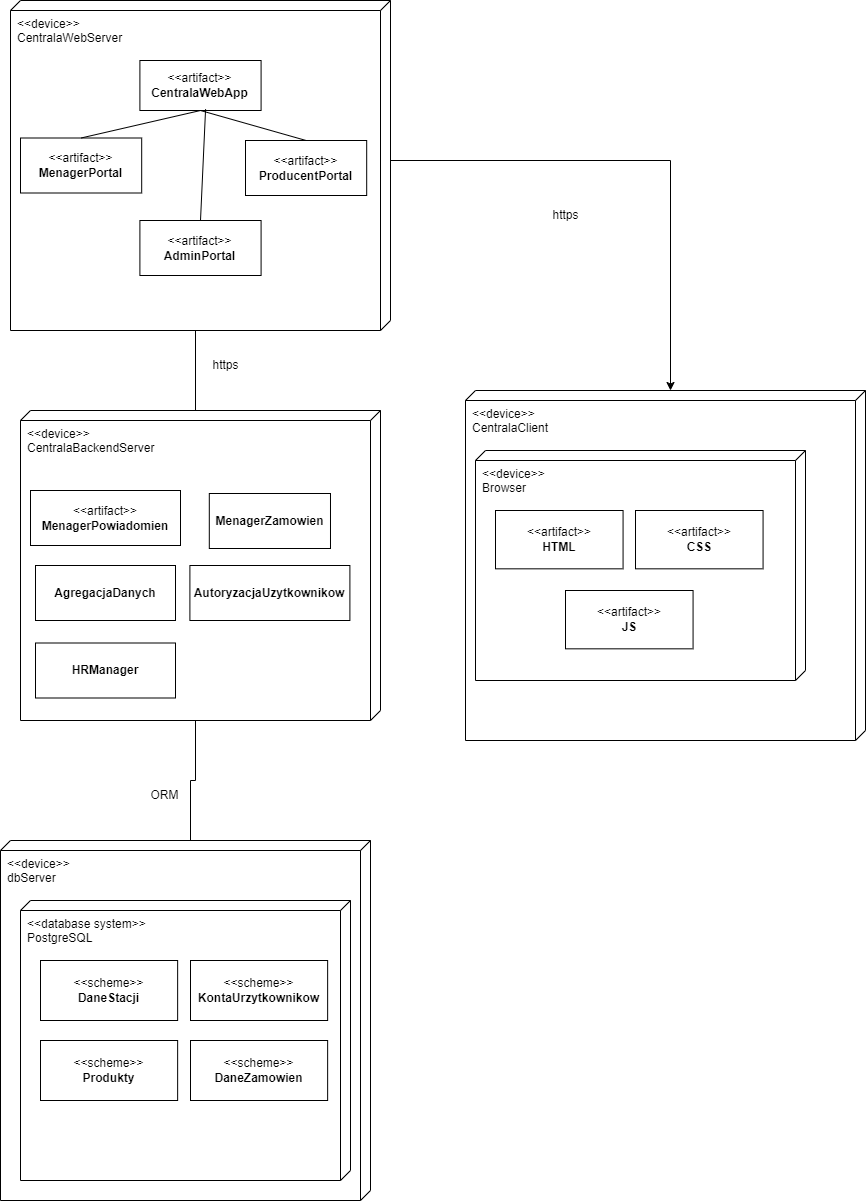

The diagram above was exported from draw.io. Its source (the exported page's mxGraphModel, read from the mxfile embedded in the PNG):
<mxGraphModel dx="2100" dy="2532" grid="1" gridSize="10" guides="1" tooltips="1" connect="1" arrows="1" fold="1" page="1" pageScale="1" pageWidth="850" pageHeight="1100" math="0" shadow="0">
  <root>
    <mxCell id="0" />
    <mxCell id="1" parent="0" />
    <mxCell id="9TSNokFBIbJ0IHcXL1bS-1" value="&lt;div&gt;&amp;lt;&amp;lt;device&amp;gt;&amp;gt;&lt;/div&gt;&lt;div&gt;dbServer&lt;br&gt;&lt;/div&gt;" style="verticalAlign=top;align=left;shape=cube;size=10;direction=south;fontStyle=0;html=1;boundedLbl=1;spacingLeft=5;whiteSpace=wrap;" parent="1" vertex="1">
      <mxGeometry x="230" y="480" width="370" height="360" as="geometry" />
    </mxCell>
    <mxCell id="9TSNokFBIbJ0IHcXL1bS-2" value="&lt;div&gt;&amp;lt;&amp;lt;database system&amp;gt;&amp;gt;&lt;/div&gt;&lt;div&gt;PostgreSQL&lt;br&gt;&lt;/div&gt;" style="verticalAlign=top;align=left;shape=cube;size=10;direction=south;html=1;boundedLbl=1;spacingLeft=5;whiteSpace=wrap;" parent="9TSNokFBIbJ0IHcXL1bS-1" vertex="1">
      <mxGeometry width="330" height="280" relative="1" as="geometry">
        <mxPoint x="20" y="60" as="offset" />
      </mxGeometry>
    </mxCell>
    <mxCell id="9TSNokFBIbJ0IHcXL1bS-5" value="&amp;lt;&amp;lt;scheme&amp;gt;&amp;gt;&lt;br&gt;&lt;b&gt;DaneStacji&lt;/b&gt;" style="html=1;align=center;verticalAlign=middle;dashed=0;whiteSpace=wrap;" parent="9TSNokFBIbJ0IHcXL1bS-1" vertex="1">
      <mxGeometry x="40" y="120" width="137.14" height="60" as="geometry" />
    </mxCell>
    <mxCell id="9TSNokFBIbJ0IHcXL1bS-6" value="&amp;lt;&amp;lt;scheme&amp;gt;&amp;gt;&lt;br&gt;&lt;b&gt;KontaUrzytkownikow&lt;/b&gt;" style="html=1;align=center;verticalAlign=middle;dashed=0;whiteSpace=wrap;" parent="9TSNokFBIbJ0IHcXL1bS-1" vertex="1">
      <mxGeometry x="190" y="120" width="137.14" height="60" as="geometry" />
    </mxCell>
    <mxCell id="9TSNokFBIbJ0IHcXL1bS-7" value="&amp;lt;&amp;lt;scheme&amp;gt;&amp;gt;&lt;br&gt;&lt;b&gt;Produkty&lt;/b&gt;" style="html=1;align=center;verticalAlign=middle;dashed=0;whiteSpace=wrap;" parent="9TSNokFBIbJ0IHcXL1bS-1" vertex="1">
      <mxGeometry x="40" y="200" width="137.14" height="60" as="geometry" />
    </mxCell>
    <mxCell id="9TSNokFBIbJ0IHcXL1bS-13" value="&amp;lt;&amp;lt;scheme&amp;gt;&amp;gt;&lt;br&gt;&lt;b&gt;DaneZamowien&lt;/b&gt;" style="html=1;align=center;verticalAlign=middle;dashed=0;whiteSpace=wrap;" parent="9TSNokFBIbJ0IHcXL1bS-1" vertex="1">
      <mxGeometry x="190" y="200" width="137.14" height="60" as="geometry" />
    </mxCell>
    <mxCell id="9TSNokFBIbJ0IHcXL1bS-3" value="&lt;div&gt;&amp;lt;&amp;lt;device&amp;gt;&amp;gt;&lt;/div&gt;&lt;div&gt;CentralaBackendServer&lt;br&gt;&lt;/div&gt;" style="verticalAlign=top;align=left;shape=cube;size=10;direction=south;fontStyle=0;html=1;boundedLbl=1;spacingLeft=5;whiteSpace=wrap;" parent="1" vertex="1">
      <mxGeometry x="250" y="50" width="360" height="310" as="geometry" />
    </mxCell>
    <mxCell id="5sIEk4GF21mQk1CMAzID-13" value="&amp;lt;&amp;lt;artifact&amp;gt;&amp;gt;&lt;br&gt;&lt;b&gt;MenagerPowiadomien&lt;/b&gt;" style="html=1;align=center;verticalAlign=middle;dashed=0;whiteSpace=wrap;" parent="1" vertex="1">
      <mxGeometry x="260" y="130" width="150" height="55" as="geometry" />
    </mxCell>
    <mxCell id="5sIEk4GF21mQk1CMAzID-14" style="edgeStyle=orthogonalEdgeStyle;rounded=0;orthogonalLoop=1;jettySize=auto;html=1;exitX=0;exitY=0;exitDx=0;exitDy=180;exitPerimeter=0;entryX=0;entryY=0;entryDx=310;entryDy=185;entryPerimeter=0;endArrow=none;endFill=0;" parent="1" source="9TSNokFBIbJ0IHcXL1bS-1" target="9TSNokFBIbJ0IHcXL1bS-3" edge="1">
      <mxGeometry relative="1" as="geometry" />
    </mxCell>
    <mxCell id="5sIEk4GF21mQk1CMAzID-15" value="ORM" style="text;html=1;align=center;verticalAlign=middle;resizable=0;points=[];autosize=1;strokeColor=none;fillColor=none;" parent="1" vertex="1">
      <mxGeometry x="369.4" y="420" width="50" height="30" as="geometry" />
    </mxCell>
    <mxCell id="5sIEk4GF21mQk1CMAzID-18" value="&lt;b&gt;MenagerZamowien&lt;/b&gt;" style="html=1;align=center;verticalAlign=middle;dashed=0;whiteSpace=wrap;" parent="1" vertex="1">
      <mxGeometry x="438.8044186046511" y="133" width="121.19348837209301" height="55" as="geometry" />
    </mxCell>
    <mxCell id="5sIEk4GF21mQk1CMAzID-20" value="&lt;b&gt;AutoryzacjaUzytkownikow&lt;/b&gt;" style="html=1;align=center;verticalAlign=middle;dashed=0;whiteSpace=wrap;" parent="1" vertex="1">
      <mxGeometry x="419.4" y="205" width="160" height="55" as="geometry" />
    </mxCell>
    <mxCell id="5sIEk4GF21mQk1CMAzID-22" value="&lt;b&gt;AgregacjaDanych&lt;/b&gt;" style="html=1;align=center;verticalAlign=middle;dashed=0;whiteSpace=wrap;" parent="1" vertex="1">
      <mxGeometry x="265" y="205" width="140" height="55" as="geometry" />
    </mxCell>
    <mxCell id="INVljUawpd2_T845jAvs-1" value="&lt;div&gt;&amp;lt;&amp;lt;device&amp;gt;&amp;gt;&lt;/div&gt;&lt;div&gt;CentralaWebServer&lt;/div&gt;" style="verticalAlign=top;align=left;shape=cube;size=10;direction=south;fontStyle=0;html=1;boundedLbl=1;spacingLeft=5;whiteSpace=wrap;" parent="1" vertex="1">
      <mxGeometry x="240" y="-360" width="380" height="330" as="geometry" />
    </mxCell>
    <mxCell id="INVljUawpd2_T845jAvs-3" value="&amp;lt;&amp;lt;artifact&amp;gt;&amp;gt;&lt;br&gt;&lt;b&gt;CentralaWebApp&lt;/b&gt;" style="html=1;align=center;verticalAlign=middle;dashed=0;whiteSpace=wrap;" parent="INVljUawpd2_T845jAvs-1" vertex="1">
      <mxGeometry x="129.4" y="60" width="121.19" height="50" as="geometry" />
    </mxCell>
    <mxCell id="INVljUawpd2_T845jAvs-6" value="&amp;lt;&amp;lt;artifact&amp;gt;&amp;gt;&lt;div&gt;&lt;b&gt;ProducentPortal&lt;/b&gt;&lt;/div&gt;" style="html=1;align=center;verticalAlign=middle;dashed=0;whiteSpace=wrap;" parent="INVljUawpd2_T845jAvs-1" vertex="1">
      <mxGeometry x="234.99976744186048" y="140" width="121.19348837209301" height="55" as="geometry" />
    </mxCell>
    <mxCell id="INVljUawpd2_T845jAvs-19" value="" style="endArrow=none;html=1;rounded=0;exitX=0.5;exitY=1;exitDx=0;exitDy=0;entryX=0.5;entryY=0;entryDx=0;entryDy=0;" parent="INVljUawpd2_T845jAvs-1" source="INVljUawpd2_T845jAvs-3" target="INVljUawpd2_T845jAvs-6" edge="1">
      <mxGeometry width="50" height="50" relative="1" as="geometry">
        <mxPoint x="280" y="140" as="sourcePoint" />
        <mxPoint x="330" y="90" as="targetPoint" />
      </mxGeometry>
    </mxCell>
    <mxCell id="INVljUawpd2_T845jAvs-20" value="&amp;lt;&amp;lt;artifact&amp;gt;&amp;gt;&lt;br&gt;&lt;b&gt;MenagerPortal&lt;/b&gt;" style="html=1;align=center;verticalAlign=middle;dashed=0;whiteSpace=wrap;" parent="INVljUawpd2_T845jAvs-1" vertex="1">
      <mxGeometry x="9.999767441860484" y="137.5" width="121.19348837209301" height="55" as="geometry" />
    </mxCell>
    <mxCell id="INVljUawpd2_T845jAvs-22" value="" style="endArrow=none;html=1;rounded=0;exitX=0.5;exitY=0;exitDx=0;exitDy=0;" parent="INVljUawpd2_T845jAvs-1" source="INVljUawpd2_T845jAvs-20" edge="1">
      <mxGeometry width="50" height="50" relative="1" as="geometry">
        <mxPoint x="180" y="200" as="sourcePoint" />
        <mxPoint x="190" y="110" as="targetPoint" />
      </mxGeometry>
    </mxCell>
    <mxCell id="INVljUawpd2_T845jAvs-23" value="&amp;lt;&amp;lt;artifact&amp;gt;&amp;gt;&lt;br&gt;&lt;b&gt;AdminPortal&lt;/b&gt;" style="html=1;align=center;verticalAlign=middle;dashed=0;whiteSpace=wrap;" parent="INVljUawpd2_T845jAvs-1" vertex="1">
      <mxGeometry x="129.39976744186052" y="220" width="121.19348837209301" height="55" as="geometry" />
    </mxCell>
    <mxCell id="INVljUawpd2_T845jAvs-24" value="" style="endArrow=none;html=1;rounded=0;exitX=0.5;exitY=0;exitDx=0;exitDy=0;entryX=0.542;entryY=0.973;entryDx=0;entryDy=0;entryPerimeter=0;" parent="INVljUawpd2_T845jAvs-1" source="INVljUawpd2_T845jAvs-23" target="INVljUawpd2_T845jAvs-3" edge="1">
      <mxGeometry width="50" height="50" relative="1" as="geometry">
        <mxPoint x="106" y="230" as="sourcePoint" />
        <mxPoint x="200" y="120" as="targetPoint" />
      </mxGeometry>
    </mxCell>
    <mxCell id="INVljUawpd2_T845jAvs-7" value="&lt;div&gt;&amp;lt;&amp;lt;device&amp;gt;&amp;gt;&lt;/div&gt;&lt;div&gt;CentralaClient&lt;/div&gt;" style="verticalAlign=top;align=left;shape=cube;size=10;direction=south;fontStyle=0;html=1;boundedLbl=1;spacingLeft=5;whiteSpace=wrap;" parent="1" vertex="1">
      <mxGeometry x="695" y="30" width="400" height="350" as="geometry" />
    </mxCell>
    <mxCell id="INVljUawpd2_T845jAvs-8" value="&amp;lt;&amp;lt;device&amp;gt;&amp;gt;&lt;br&gt;Browser" style="verticalAlign=top;align=left;shape=cube;size=10;direction=south;html=1;boundedLbl=1;spacingLeft=5;whiteSpace=wrap;" parent="INVljUawpd2_T845jAvs-7" vertex="1">
      <mxGeometry width="330" height="230" relative="1" as="geometry">
        <mxPoint x="10" y="60" as="offset" />
      </mxGeometry>
    </mxCell>
    <mxCell id="INVljUawpd2_T845jAvs-9" value="&amp;lt;&amp;lt;artifact&amp;gt;&amp;gt;&lt;br&gt;&lt;b&gt;HTML&lt;/b&gt;" style="html=1;align=center;verticalAlign=middle;dashed=0;whiteSpace=wrap;" parent="INVljUawpd2_T845jAvs-7" vertex="1">
      <mxGeometry x="29.995177478580175" y="120.00090909090909" width="127.57209302325579" height="58.333333333333336" as="geometry" />
    </mxCell>
    <mxCell id="UWc3uA8IhioL5iftOJ_f-1" value="&amp;lt;&amp;lt;artifact&amp;gt;&amp;gt;&lt;br&gt;&lt;b&gt;CSS&lt;/b&gt;&lt;span style=&quot;color: rgba(0, 0, 0, 0); font-family: monospace; font-size: 0px; text-align: start; text-wrap: nowrap;&quot;&gt;%3CmxGraphModel%3E%3Croot%3E%3CmxCell%20id%3D%220%22%2F%3E%3CmxCell%20id%3D%221%22%20parent%3D%220%22%2F%3E%3CmxCell%20id%3D%222%22%20value%3D%22%26amp%3Blt%3B%26amp%3Blt%3Bartifact%26amp%3Bgt%3B%26amp%3Bgt%3B%26lt%3Bbr%26gt%3B%26lt%3Bb%26gt%3BHTML%26lt%3B%2Fb%26gt%3B%22%20style%3D%22html%3D1%3Balign%3Dcenter%3BverticalAlign%3Dmiddle%3Bdashed%3D0%3BwhiteSpace%3Dwrap%3B%22%20vertex%3D%221%22%20parent%3D%221%22%3E%3CmxGeometry%20x%3D%22659.9951774785802%22%20y%3D%22-19.99909090909091%22%20width%3D%22127.57209302325579%22%20height%3D%2258.333333333333336%22%20as%3D%22geometry%22%2F%3E%3C%2FmxCell%3E%3C%2Froot%3E%3C%2FmxGraphModel%3E&lt;/span&gt;" style="html=1;align=center;verticalAlign=middle;dashed=0;whiteSpace=wrap;" vertex="1" parent="INVljUawpd2_T845jAvs-7">
      <mxGeometry x="169.99517747858022" y="120.00090909090909" width="127.57209302325579" height="58.333333333333336" as="geometry" />
    </mxCell>
    <mxCell id="UWc3uA8IhioL5iftOJ_f-2" value="&amp;lt;&amp;lt;artifact&amp;gt;&amp;gt;&lt;br&gt;&lt;b&gt;JS&lt;/b&gt;" style="html=1;align=center;verticalAlign=middle;dashed=0;whiteSpace=wrap;" vertex="1" parent="INVljUawpd2_T845jAvs-7">
      <mxGeometry x="99.99517747858022" y="200.0009090909091" width="127.57209302325579" height="58.333333333333336" as="geometry" />
    </mxCell>
    <mxCell id="INVljUawpd2_T845jAvs-15" value="https" style="text;html=1;align=center;verticalAlign=middle;resizable=0;points=[];autosize=1;strokeColor=none;fillColor=none;" parent="1" vertex="1">
      <mxGeometry x="770" y="-160" width="50" height="30" as="geometry" />
    </mxCell>
    <mxCell id="INVljUawpd2_T845jAvs-26" style="edgeStyle=orthogonalEdgeStyle;rounded=0;orthogonalLoop=1;jettySize=auto;html=1;exitX=0;exitY=0;exitDx=330;exitDy=195;exitPerimeter=0;entryX=0;entryY=0;entryDx=0;entryDy=175;entryPerimeter=0;endArrow=none;endFill=0;" parent="1" source="INVljUawpd2_T845jAvs-1" target="9TSNokFBIbJ0IHcXL1bS-3" edge="1">
      <mxGeometry relative="1" as="geometry">
        <Array as="points">
          <mxPoint x="425" y="50" />
        </Array>
      </mxGeometry>
    </mxCell>
    <mxCell id="INVljUawpd2_T845jAvs-28" value="https" style="text;html=1;align=center;verticalAlign=middle;resizable=0;points=[];autosize=1;strokeColor=none;fillColor=none;" parent="1" vertex="1">
      <mxGeometry x="430" y="-10" width="50" height="30" as="geometry" />
    </mxCell>
    <mxCell id="UWc3uA8IhioL5iftOJ_f-3" value="&lt;b&gt;HRManager&lt;/b&gt;" style="html=1;align=center;verticalAlign=middle;dashed=0;whiteSpace=wrap;" vertex="1" parent="1">
      <mxGeometry x="265" y="282.5" width="140" height="55" as="geometry" />
    </mxCell>
    <mxCell id="UWc3uA8IhioL5iftOJ_f-9" style="edgeStyle=orthogonalEdgeStyle;rounded=0;orthogonalLoop=1;jettySize=auto;html=1;exitX=0;exitY=0;exitDx=160;exitDy=0;exitPerimeter=0;entryX=0;entryY=0;entryDx=0;entryDy=195;entryPerimeter=0;" edge="1" parent="1" source="INVljUawpd2_T845jAvs-1" target="INVljUawpd2_T845jAvs-7">
      <mxGeometry relative="1" as="geometry" />
    </mxCell>
  </root>
</mxGraphModel>